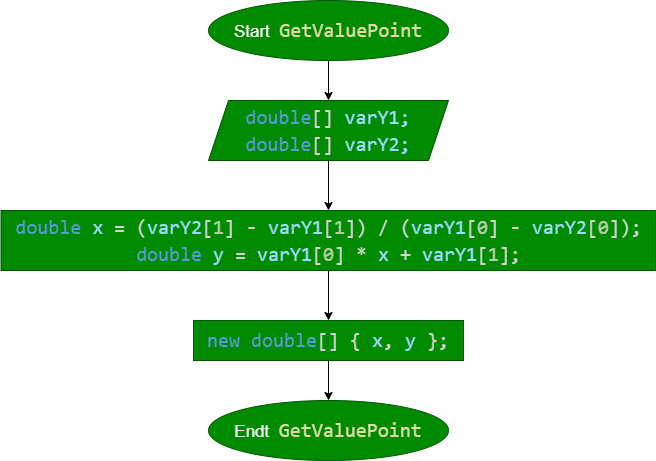

The diagram above was exported from draw.io. Its source (the exported page's mxGraphModel, read from the mxfile embedded in the PNG):
<mxGraphModel dx="742" dy="909" grid="0" gridSize="10" guides="1" tooltips="1" connect="1" arrows="1" fold="1" page="1" pageScale="1" pageWidth="1100" pageHeight="850" math="0" shadow="0">
  <root>
    <mxCell id="0" />
    <mxCell id="1" parent="0" />
    <mxCell id="4" value="" style="edgeStyle=none;html=1;fontSize=17;" edge="1" parent="1" source="2" target="3">
      <mxGeometry relative="1" as="geometry" />
    </mxCell>
    <mxCell id="2" value="Start&amp;nbsp;&amp;nbsp;&lt;span style=&quot;color: rgb(220, 220, 170); font-family: Consolas, &amp;quot;Courier New&amp;quot;, monospace; font-size: 20px; background-color: rgb(0, 138, 0);&quot;&gt;GetValuePoint&lt;/span&gt;" style="ellipse;whiteSpace=wrap;html=1;fillColor=#008a00;fontColor=#ffffff;strokeColor=#005700;fontSize=17;" vertex="1" parent="1">
      <mxGeometry x="330" y="10" width="240" height="60" as="geometry" />
    </mxCell>
    <mxCell id="6" value="" style="edgeStyle=none;html=1;fontSize=17;" edge="1" parent="1" source="3" target="5">
      <mxGeometry relative="1" as="geometry" />
    </mxCell>
    <mxCell id="3" value="&lt;div style=&quot;color: rgb(212, 212, 212); font-family: Consolas, &amp;quot;Courier New&amp;quot;, monospace; font-size: 20px; line-height: 27px;&quot;&gt;&lt;span style=&quot;background-color: rgb(0, 138, 0);&quot;&gt;&lt;span style=&quot;color: rgb(86, 156, 214);&quot;&gt;double&lt;/span&gt;[] &lt;span style=&quot;color: rgb(156, 220, 254);&quot;&gt;varY1;&lt;/span&gt;&lt;/span&gt;&lt;/div&gt;&lt;div style=&quot;color: rgb(212, 212, 212); font-family: Consolas, &amp;quot;Courier New&amp;quot;, monospace; font-size: 20px; line-height: 27px;&quot;&gt;&lt;div style=&quot;line-height: 27px;&quot;&gt;&lt;span style=&quot;background-color: rgb(0, 138, 0);&quot;&gt;&lt;span style=&quot;color: rgb(86, 156, 214);&quot;&gt;double&lt;/span&gt;[]&amp;nbsp;&lt;span style=&quot;color: rgb(156, 220, 254);&quot;&gt;varY2;&lt;/span&gt;&lt;/span&gt;&lt;/div&gt;&lt;/div&gt;" style="shape=parallelogram;perimeter=parallelogramPerimeter;whiteSpace=wrap;html=1;fixedSize=1;fontSize=17;fillColor=#008a00;strokeColor=#005700;fontColor=#ffffff;" vertex="1" parent="1">
      <mxGeometry x="330" y="110" width="240" height="60" as="geometry" />
    </mxCell>
    <mxCell id="8" value="" style="edgeStyle=none;html=1;fontSize=17;" edge="1" parent="1" source="5" target="7">
      <mxGeometry relative="1" as="geometry" />
    </mxCell>
    <mxCell id="5" value="&lt;div style=&quot;color: rgb(212, 212, 212); font-family: Consolas, &amp;quot;Courier New&amp;quot;, monospace; font-size: 20px; line-height: 27px;&quot;&gt;&lt;span style=&quot;background-color: rgb(0, 138, 0);&quot;&gt;&lt;span style=&quot;color: rgb(86, 156, 214);&quot;&gt;double&lt;/span&gt; &lt;span style=&quot;color: rgb(156, 220, 254);&quot;&gt;x&lt;/span&gt; = (&lt;span style=&quot;color: rgb(156, 220, 254);&quot;&gt;varY2&lt;/span&gt;[&lt;span style=&quot;color: rgb(181, 206, 168);&quot;&gt;1&lt;/span&gt;] - &lt;span style=&quot;color: rgb(156, 220, 254);&quot;&gt;varY1&lt;/span&gt;[&lt;span style=&quot;color: rgb(181, 206, 168);&quot;&gt;1&lt;/span&gt;]) / (&lt;span style=&quot;color: rgb(156, 220, 254);&quot;&gt;varY1&lt;/span&gt;[&lt;span style=&quot;color: rgb(181, 206, 168);&quot;&gt;0&lt;/span&gt;] - &lt;span style=&quot;color: rgb(156, 220, 254);&quot;&gt;varY2&lt;/span&gt;[&lt;span style=&quot;color: rgb(181, 206, 168);&quot;&gt;0&lt;/span&gt;]);&lt;/span&gt;&lt;/div&gt;&lt;div style=&quot;color: rgb(212, 212, 212); font-family: Consolas, &amp;quot;Courier New&amp;quot;, monospace; font-size: 20px; line-height: 27px;&quot;&gt;&lt;div style=&quot;line-height: 27px;&quot;&gt;&lt;span style=&quot;background-color: rgb(0, 138, 0);&quot;&gt;&lt;span style=&quot;color: rgb(86, 156, 214);&quot;&gt;double&lt;/span&gt; &lt;span style=&quot;color: rgb(156, 220, 254);&quot;&gt;y&lt;/span&gt; = &lt;span style=&quot;color: rgb(156, 220, 254);&quot;&gt;varY1&lt;/span&gt;[&lt;span style=&quot;color: rgb(181, 206, 168);&quot;&gt;0&lt;/span&gt;] * &lt;span style=&quot;color: rgb(156, 220, 254);&quot;&gt;x&lt;/span&gt; + &lt;span style=&quot;color: rgb(156, 220, 254);&quot;&gt;varY1&lt;/span&gt;[&lt;span style=&quot;color: rgb(181, 206, 168);&quot;&gt;1&lt;/span&gt;];&lt;/span&gt;&lt;/div&gt;&lt;/div&gt;" style="whiteSpace=wrap;html=1;fontSize=17;fillColor=#008a00;strokeColor=#005700;fontColor=#ffffff;" vertex="1" parent="1">
      <mxGeometry x="122.5" y="220" width="655" height="60" as="geometry" />
    </mxCell>
    <mxCell id="12" style="edgeStyle=none;html=1;entryX=0.5;entryY=0;entryDx=0;entryDy=0;fontSize=17;" edge="1" parent="1" source="7" target="11">
      <mxGeometry relative="1" as="geometry" />
    </mxCell>
    <mxCell id="7" value="&lt;div style=&quot;color: rgb(212, 212, 212); font-family: Consolas, &amp;quot;Courier New&amp;quot;, monospace; font-size: 20px; line-height: 27px;&quot;&gt;&lt;span style=&quot;background-color: rgb(0, 138, 0);&quot;&gt;&lt;span style=&quot;color: rgb(86, 156, 214);&quot;&gt;new&lt;/span&gt; &lt;span style=&quot;color: rgb(86, 156, 214);&quot;&gt;double&lt;/span&gt;[] { &lt;span style=&quot;color: rgb(156, 220, 254);&quot;&gt;x&lt;/span&gt;, &lt;span style=&quot;color: rgb(156, 220, 254);&quot;&gt;y&lt;/span&gt; };&lt;/span&gt;&lt;/div&gt;" style="whiteSpace=wrap;html=1;fontSize=17;fillColor=#008a00;strokeColor=#005700;fontColor=#ffffff;" vertex="1" parent="1">
      <mxGeometry x="315" y="330" width="270" height="40" as="geometry" />
    </mxCell>
    <mxCell id="11" value="Endt&amp;nbsp;&amp;nbsp;&lt;span style=&quot;color: rgb(220, 220, 170); font-family: Consolas, &amp;quot;Courier New&amp;quot;, monospace; font-size: 20px; background-color: rgb(0, 138, 0);&quot;&gt;GetValuePoint&lt;/span&gt;" style="ellipse;whiteSpace=wrap;html=1;fillColor=#008a00;fontColor=#ffffff;strokeColor=#005700;fontSize=17;" vertex="1" parent="1">
      <mxGeometry x="330" y="410" width="240" height="60" as="geometry" />
    </mxCell>
  </root>
</mxGraphModel>